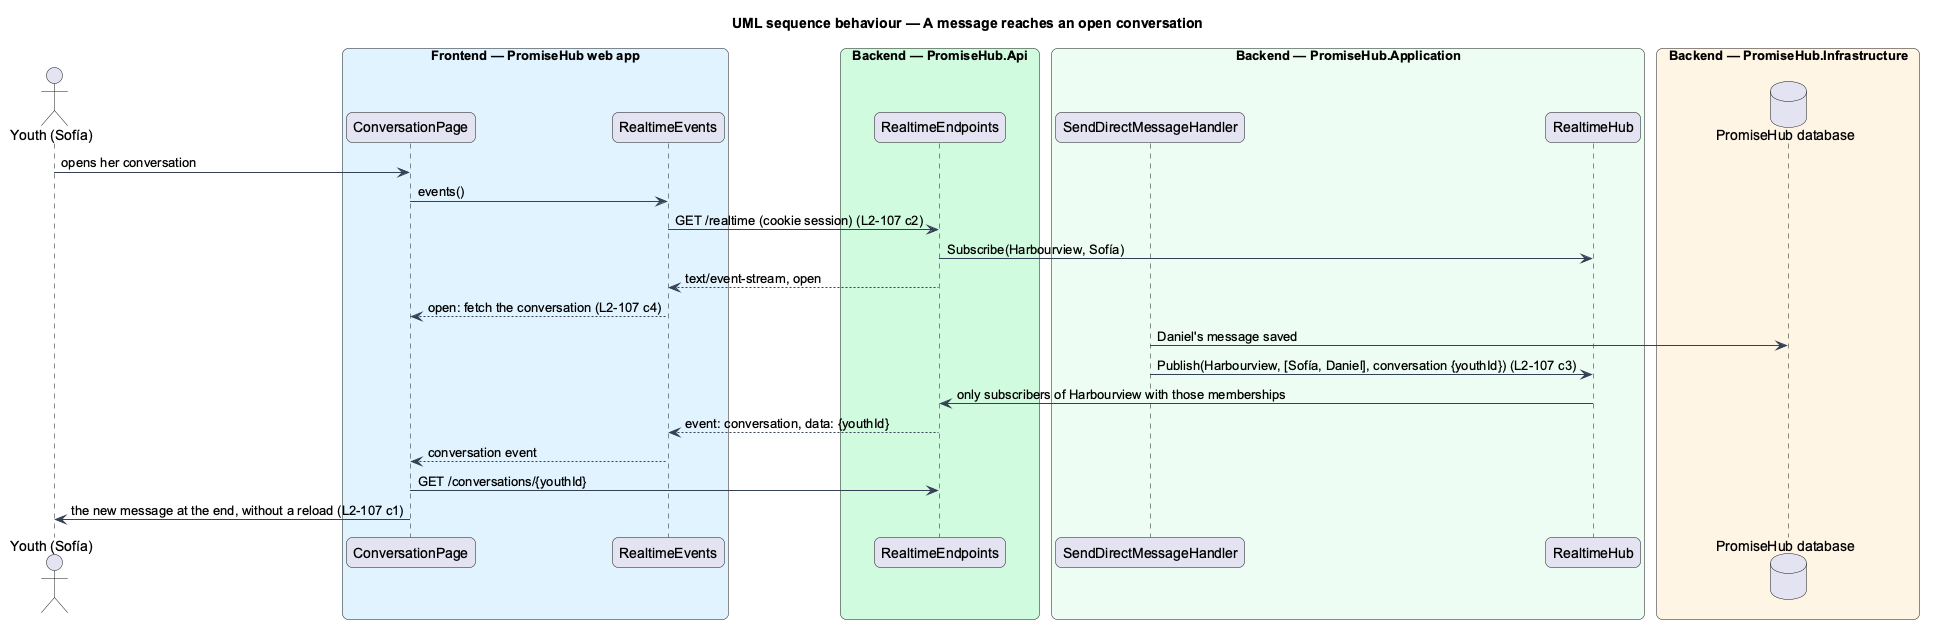

The diagram above was rendered by PlantUML. Its source (embedded in the PNG):
@startuml
title UML sequence behaviour — A message reaches an open conversation
skinparam backgroundColor #FFFFFF
skinparam shadowing false
skinparam roundcorner 12
skinparam defaultFontName Arial
skinparam ArrowColor #344054
actor "Youth (Sofía)" as actor
box "Frontend — PromiseHub web app" #E0F2FE
  participant "ConversationPage" as page
  participant "RealtimeEvents" as src
end box
box "Backend — PromiseHub.Api" #D1FADF
  participant "RealtimeEndpoints" as ep
end box
box "Backend — PromiseHub.Application" #ECFDF3
  participant "SendDirectMessageHandler" as sh
  participant "RealtimeHub" as hub
end box
box "Backend — PromiseHub.Infrastructure" #FFF4E5
  database "PromiseHub database" as db
end box
actor -> page : opens her conversation
page -> src : events()
src -> ep : GET /realtime (cookie session) (L2-107 c2)
ep -> hub : Subscribe(Harbourview, Sofía)
ep --> src : text/event-stream, open
src --> page : open: fetch the conversation (L2-107 c4)
sh -> db : Daniel's message saved
sh -> hub : Publish(Harbourview, [Sofía, Daniel], conversation {youthId}) (L2-107 c3)
hub -> ep : only subscribers of Harbourview with those memberships
ep --> src : event: conversation, data: {youthId}
src --> page : conversation event
page -> ep : GET /conversations/{youthId}
page -> actor : the new message at the end, without a reload (L2-107 c1)
@enduml